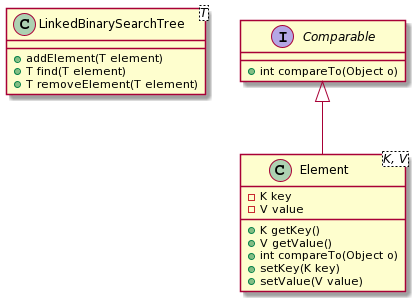

The diagram above was rendered by PlantUML. Its source (embedded in the PNG):
@startuml

class LinkedBinarySearchTree<T> {
  +addElement(T element)
  +T find(T element)
  +T removeElement(T element)
}

interface Comparable{
  +int compareTo(Object o)
}

Comparable <|-- Element
Class Element<K, V> {
  -K key
  -V value
  +K getKey()
  +V getValue()
  +int compareTo(Object o)
  +setKey(K key)
  +setValue(V value)
}
@enduml